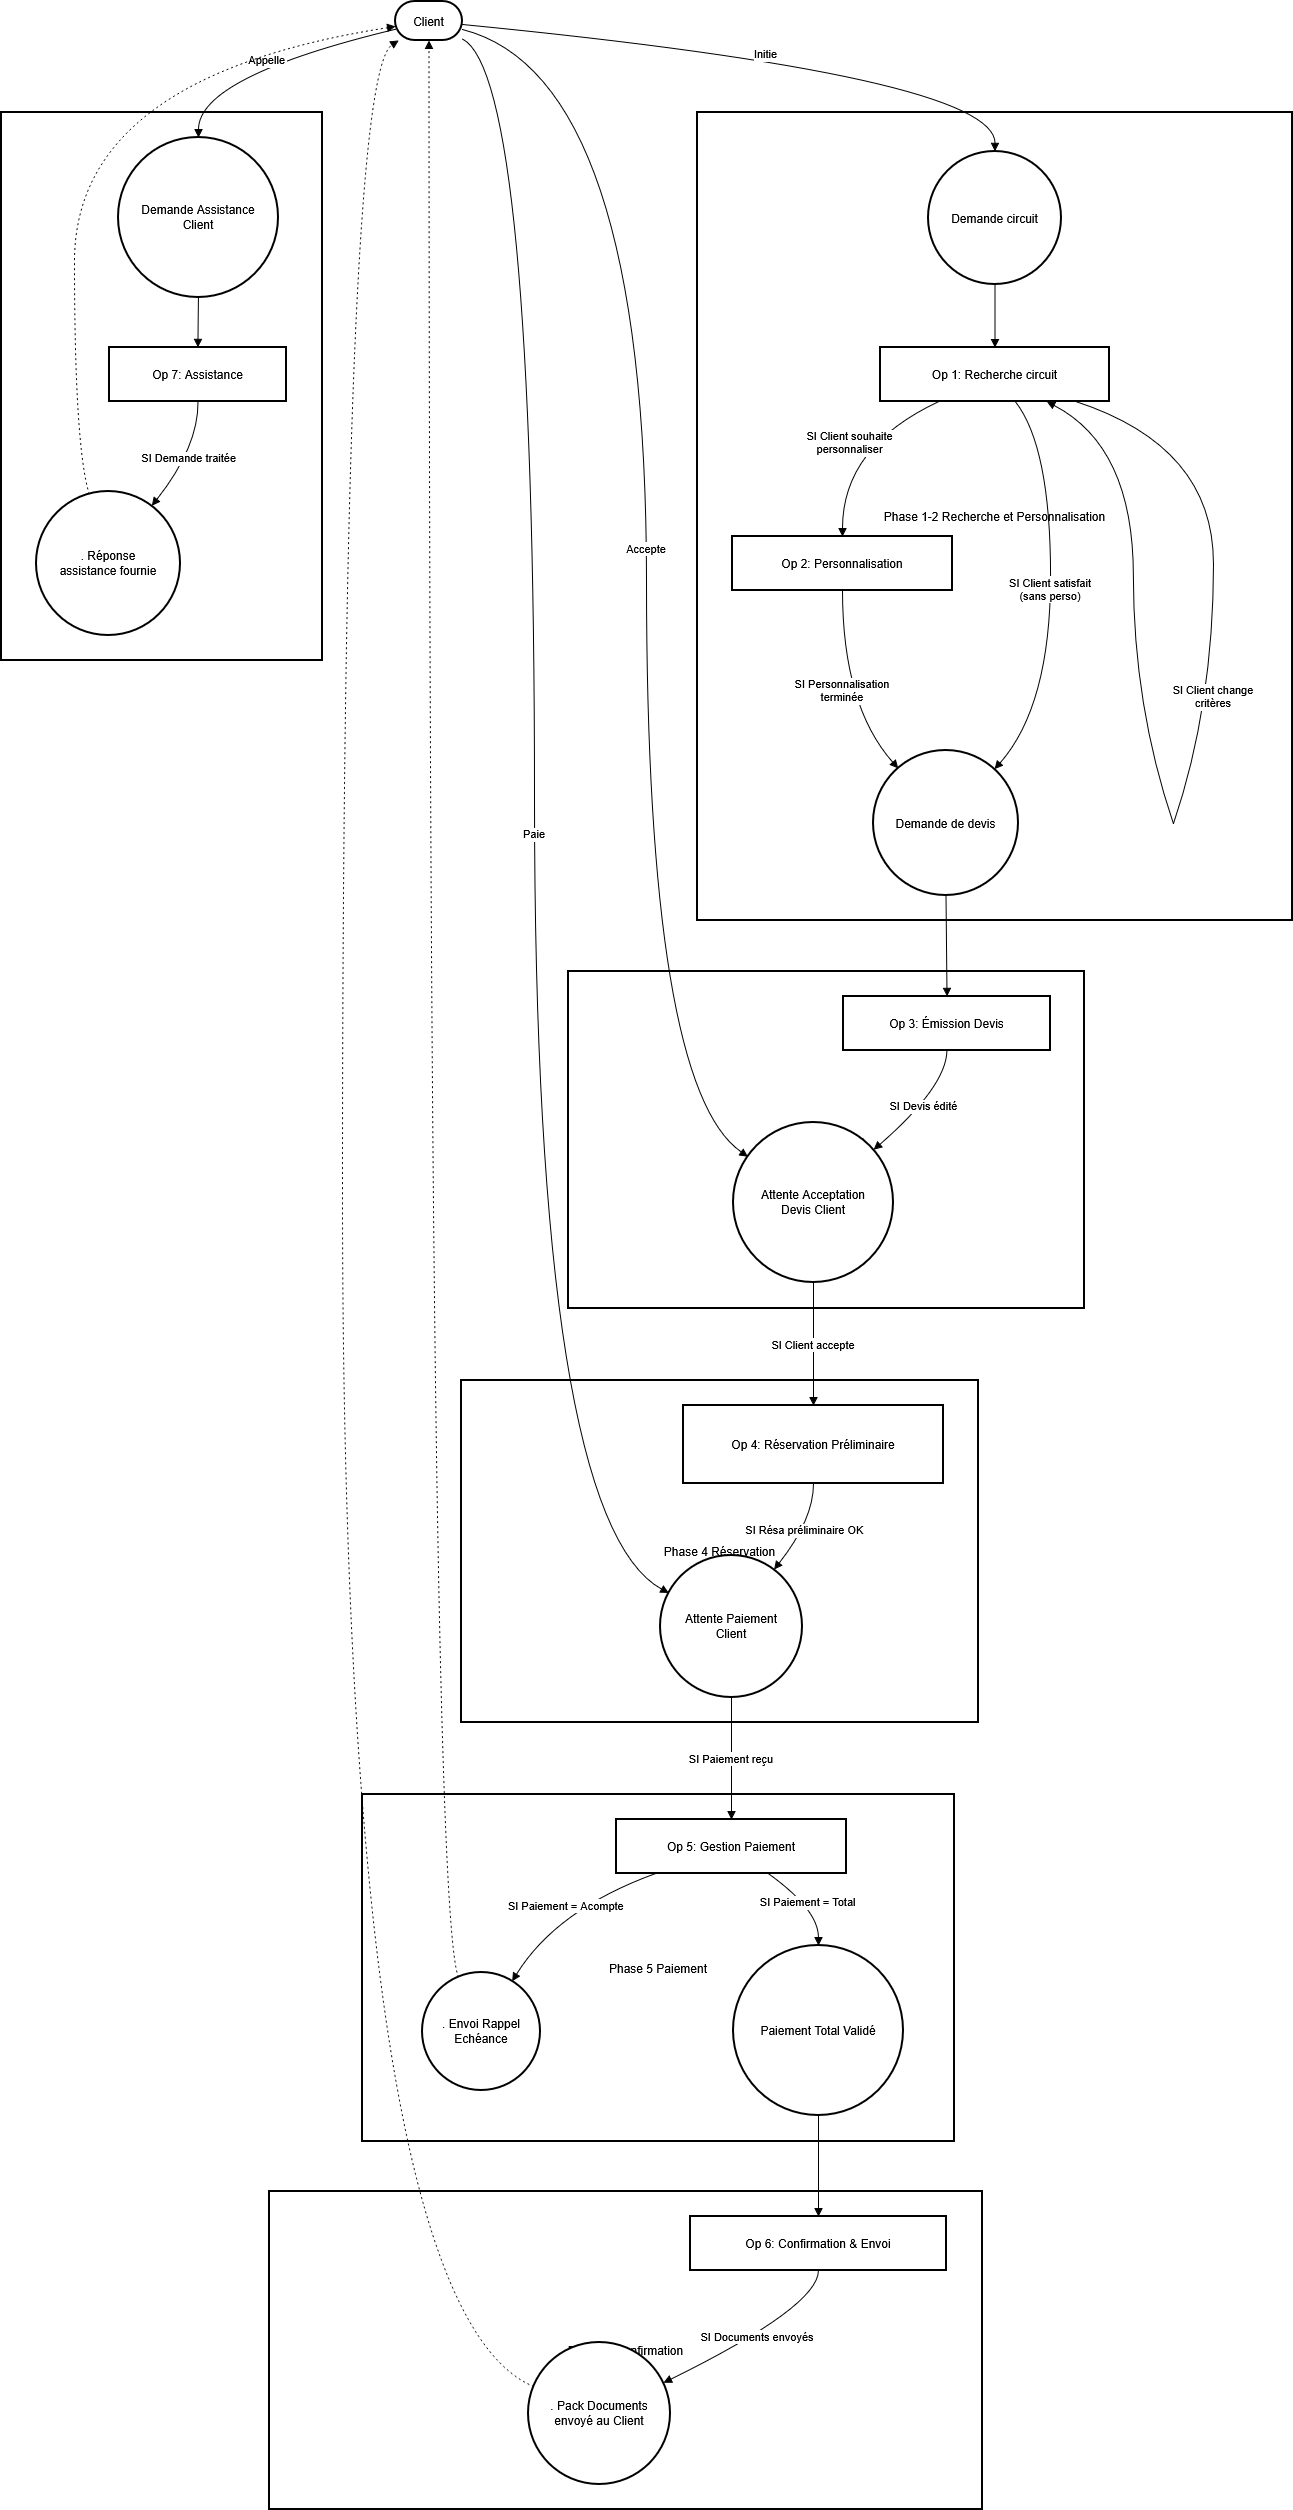

The diagram above was exported from draw.io. Its source (the exported page's mxGraphModel, read from the mxfile embedded in the PNG):
<mxGraphModel dx="1662" dy="927" grid="1" gridSize="10" guides="1" tooltips="1" connect="1" arrows="1" fold="1" page="1" pageScale="1" pageWidth="827" pageHeight="1169" math="0" shadow="0">
  <root>
    <mxCell id="0" />
    <mxCell id="1" parent="0" />
    <mxCell id="ojd0WXR-uP16h-UjV4OM-1" value="Phase 7 Assistance" style="whiteSpace=wrap;strokeWidth=2;" vertex="1" parent="1">
      <mxGeometry x="20" y="131" width="321" height="548" as="geometry" />
    </mxCell>
    <mxCell id="ojd0WXR-uP16h-UjV4OM-2" value="Phase 6 Confirmation" style="whiteSpace=wrap;strokeWidth=2;" vertex="1" parent="1">
      <mxGeometry x="288" y="2210" width="713" height="318" as="geometry" />
    </mxCell>
    <mxCell id="ojd0WXR-uP16h-UjV4OM-3" value="Phase 5 Paiement" style="whiteSpace=wrap;strokeWidth=2;" vertex="1" parent="1">
      <mxGeometry x="381" y="1813" width="592" height="347" as="geometry" />
    </mxCell>
    <mxCell id="ojd0WXR-uP16h-UjV4OM-4" value="Phase 4 Réservation" style="whiteSpace=wrap;strokeWidth=2;" vertex="1" parent="1">
      <mxGeometry x="480" y="1399" width="517" height="342" as="geometry" />
    </mxCell>
    <mxCell id="ojd0WXR-uP16h-UjV4OM-5" value="Phase 3 Devis" style="whiteSpace=wrap;strokeWidth=2;" vertex="1" parent="1">
      <mxGeometry x="587" y="990" width="516" height="337" as="geometry" />
    </mxCell>
    <mxCell id="ojd0WXR-uP16h-UjV4OM-6" value="Phase 1-2 Recherche et Personnalisation" style="whiteSpace=wrap;strokeWidth=2;" vertex="1" parent="1">
      <mxGeometry x="716" y="131" width="595" height="808" as="geometry" />
    </mxCell>
    <mxCell id="ojd0WXR-uP16h-UjV4OM-7" value="Client" style="rounded=1;whiteSpace=wrap;arcSize=50;strokeWidth=2;" vertex="1" parent="1">
      <mxGeometry x="414" y="20" width="67" height="39" as="geometry" />
    </mxCell>
    <mxCell id="ojd0WXR-uP16h-UjV4OM-8" value="Demande circuit" style="ellipse;aspect=fixed;strokeWidth=2;whiteSpace=wrap;" vertex="1" parent="1">
      <mxGeometry x="947" y="170" width="133" height="133" as="geometry" />
    </mxCell>
    <mxCell id="ojd0WXR-uP16h-UjV4OM-9" value="Op 1: Recherche circuit" style="whiteSpace=wrap;strokeWidth=2;" vertex="1" parent="1">
      <mxGeometry x="899" y="366" width="229" height="54" as="geometry" />
    </mxCell>
    <mxCell id="ojd0WXR-uP16h-UjV4OM-10" value="Demande de devis" style="ellipse;aspect=fixed;strokeWidth=2;whiteSpace=wrap;" vertex="1" parent="1">
      <mxGeometry x="892" y="769" width="145" height="145" as="geometry" />
    </mxCell>
    <mxCell id="ojd0WXR-uP16h-UjV4OM-11" value="Op 2: Personnalisation" style="whiteSpace=wrap;strokeWidth=2;" vertex="1" parent="1">
      <mxGeometry x="751" y="555" width="220" height="54" as="geometry" />
    </mxCell>
    <mxCell id="ojd0WXR-uP16h-UjV4OM-12" value="Op 3: Émission Devis" style="whiteSpace=wrap;strokeWidth=2;" vertex="1" parent="1">
      <mxGeometry x="862" y="1015" width="207" height="54" as="geometry" />
    </mxCell>
    <mxCell id="ojd0WXR-uP16h-UjV4OM-13" value="Attente Acceptation&#10;Devis Client" style="ellipse;aspect=fixed;strokeWidth=2;whiteSpace=wrap;" vertex="1" parent="1">
      <mxGeometry x="752" y="1141" width="160" height="160" as="geometry" />
    </mxCell>
    <mxCell id="ojd0WXR-uP16h-UjV4OM-14" value="Op 4: Réservation Préliminaire" style="whiteSpace=wrap;strokeWidth=2;" vertex="1" parent="1">
      <mxGeometry x="702" y="1424" width="260" height="78" as="geometry" />
    </mxCell>
    <mxCell id="ojd0WXR-uP16h-UjV4OM-15" value="Attente Paiement&#10;Client" style="ellipse;aspect=fixed;strokeWidth=2;whiteSpace=wrap;" vertex="1" parent="1">
      <mxGeometry x="679" y="1574" width="142" height="142" as="geometry" />
    </mxCell>
    <mxCell id="ojd0WXR-uP16h-UjV4OM-16" value="Op 5: Gestion Paiement" style="whiteSpace=wrap;strokeWidth=2;" vertex="1" parent="1">
      <mxGeometry x="635" y="1838" width="230" height="54" as="geometry" />
    </mxCell>
    <mxCell id="ojd0WXR-uP16h-UjV4OM-17" value=". Envoi Rappel&#10;Echéance" style="ellipse;aspect=fixed;strokeWidth=2;whiteSpace=wrap;" vertex="1" parent="1">
      <mxGeometry x="441" y="1991" width="118" height="118" as="geometry" />
    </mxCell>
    <mxCell id="ojd0WXR-uP16h-UjV4OM-18" value="Paiement Total Validé" style="ellipse;aspect=fixed;strokeWidth=2;whiteSpace=wrap;" vertex="1" parent="1">
      <mxGeometry x="752" y="1964" width="170" height="170" as="geometry" />
    </mxCell>
    <mxCell id="ojd0WXR-uP16h-UjV4OM-19" value="Op 6: Confirmation &amp; Envoi" style="whiteSpace=wrap;strokeWidth=2;" vertex="1" parent="1">
      <mxGeometry x="709" y="2235" width="256" height="54" as="geometry" />
    </mxCell>
    <mxCell id="ojd0WXR-uP16h-UjV4OM-20" value=". Pack Documents&#10;envoyé au Client" style="ellipse;aspect=fixed;strokeWidth=2;whiteSpace=wrap;" vertex="1" parent="1">
      <mxGeometry x="547" y="2361" width="142" height="142" as="geometry" />
    </mxCell>
    <mxCell id="ojd0WXR-uP16h-UjV4OM-21" value="Demande Assistance&#10;Client" style="ellipse;aspect=fixed;strokeWidth=2;whiteSpace=wrap;" vertex="1" parent="1">
      <mxGeometry x="137" y="156" width="160" height="160" as="geometry" />
    </mxCell>
    <mxCell id="ojd0WXR-uP16h-UjV4OM-22" value="Op 7: Assistance" style="whiteSpace=wrap;strokeWidth=2;" vertex="1" parent="1">
      <mxGeometry x="128" y="366" width="177" height="54" as="geometry" />
    </mxCell>
    <mxCell id="ojd0WXR-uP16h-UjV4OM-23" value=". Réponse&#10;assistance fournie" style="ellipse;aspect=fixed;strokeWidth=2;whiteSpace=wrap;" vertex="1" parent="1">
      <mxGeometry x="55" y="510" width="144" height="144" as="geometry" />
    </mxCell>
    <mxCell id="ojd0WXR-uP16h-UjV4OM-24" value="" style="whiteSpace=wrap;strokeWidth=2;" vertex="1" parent="1">
      <mxGeometry x="1232" y="582" as="geometry" />
    </mxCell>
    <mxCell id="ojd0WXR-uP16h-UjV4OM-25" value="" style="whiteSpace=wrap;strokeWidth=2;" vertex="1" parent="1">
      <mxGeometry x="1192" y="842" as="geometry" />
    </mxCell>
    <mxCell id="ojd0WXR-uP16h-UjV4OM-26" value="" style="curved=1;startArrow=none;endArrow=block;exitX=0.5;exitY=1;entryX=0.5;entryY=0.01;rounded=0;" edge="1" parent="1" source="ojd0WXR-uP16h-UjV4OM-8" target="ojd0WXR-uP16h-UjV4OM-9">
      <mxGeometry relative="1" as="geometry">
        <Array as="points" />
      </mxGeometry>
    </mxCell>
    <mxCell id="ojd0WXR-uP16h-UjV4OM-27" value="SI Client satisfait&#10;(sans perso)" style="curved=1;startArrow=none;endArrow=block;exitX=0.59;exitY=1.01;entryX=0.95;entryY=0;rounded=0;" edge="1" parent="1" source="ojd0WXR-uP16h-UjV4OM-9" target="ojd0WXR-uP16h-UjV4OM-10">
      <mxGeometry relative="1" as="geometry">
        <Array as="points">
          <mxPoint x="1069" y="465" />
          <mxPoint x="1069" y="724" />
        </Array>
      </mxGeometry>
    </mxCell>
    <mxCell id="ojd0WXR-uP16h-UjV4OM-28" value="SI Client souhaite&#10;personnaliser" style="curved=1;startArrow=none;endArrow=block;exitX=0.25;exitY=1.01;entryX=0.5;entryY=0;rounded=0;" edge="1" parent="1" source="ojd0WXR-uP16h-UjV4OM-9" target="ojd0WXR-uP16h-UjV4OM-11">
      <mxGeometry relative="1" as="geometry">
        <Array as="points">
          <mxPoint x="861" y="465" />
        </Array>
      </mxGeometry>
    </mxCell>
    <mxCell id="ojd0WXR-uP16h-UjV4OM-29" value="" style="curved=1;startArrow=none;endArrow=none;exitX=0.86;exitY=1.01;entryX=-Infinity;entryY=Infinity;rounded=0;" edge="1" parent="1" source="ojd0WXR-uP16h-UjV4OM-9" target="ojd0WXR-uP16h-UjV4OM-24">
      <mxGeometry relative="1" as="geometry">
        <Array as="points">
          <mxPoint x="1232" y="465" />
        </Array>
      </mxGeometry>
    </mxCell>
    <mxCell id="ojd0WXR-uP16h-UjV4OM-30" value="SI Client change&#10;critères" style="curved=1;startArrow=none;endArrow=none;exitX=-Infinity;exitY=Infinity;entryX=-Infinity;entryY=-Infinity;rounded=0;" edge="1" parent="1" source="ojd0WXR-uP16h-UjV4OM-24" target="ojd0WXR-uP16h-UjV4OM-25">
      <mxGeometry relative="1" as="geometry">
        <Array as="points">
          <mxPoint x="1232" y="724" />
        </Array>
      </mxGeometry>
    </mxCell>
    <mxCell id="ojd0WXR-uP16h-UjV4OM-31" value="" style="curved=1;startArrow=none;endArrow=block;exitX=-Infinity;exitY=-Infinity;entryX=0.73;entryY=1.01;rounded=0;" edge="1" parent="1" source="ojd0WXR-uP16h-UjV4OM-25" target="ojd0WXR-uP16h-UjV4OM-9">
      <mxGeometry relative="1" as="geometry">
        <Array as="points">
          <mxPoint x="1152" y="724" />
          <mxPoint x="1152" y="465" />
        </Array>
      </mxGeometry>
    </mxCell>
    <mxCell id="ojd0WXR-uP16h-UjV4OM-32" value="SI Personnalisation&#10;terminée" style="curved=1;startArrow=none;endArrow=block;exitX=0.5;exitY=1;entryX=0.06;entryY=0;rounded=0;" edge="1" parent="1" source="ojd0WXR-uP16h-UjV4OM-11" target="ojd0WXR-uP16h-UjV4OM-10">
      <mxGeometry relative="1" as="geometry">
        <Array as="points">
          <mxPoint x="861" y="724" />
        </Array>
      </mxGeometry>
    </mxCell>
    <mxCell id="ojd0WXR-uP16h-UjV4OM-33" value="" style="curved=1;startArrow=none;endArrow=block;exitX=0.5;exitY=1;entryX=0.5;entryY=-0.01;rounded=0;" edge="1" parent="1" source="ojd0WXR-uP16h-UjV4OM-10" target="ojd0WXR-uP16h-UjV4OM-12">
      <mxGeometry relative="1" as="geometry">
        <Array as="points" />
      </mxGeometry>
    </mxCell>
    <mxCell id="ojd0WXR-uP16h-UjV4OM-34" value="SI Devis édité" style="curved=1;startArrow=none;endArrow=block;exitX=0.5;exitY=0.99;entryX=1;entryY=0.06;rounded=0;" edge="1" parent="1" source="ojd0WXR-uP16h-UjV4OM-12" target="ojd0WXR-uP16h-UjV4OM-13">
      <mxGeometry relative="1" as="geometry">
        <Array as="points">
          <mxPoint x="965" y="1105" />
        </Array>
      </mxGeometry>
    </mxCell>
    <mxCell id="ojd0WXR-uP16h-UjV4OM-35" value="SI Client accepte" style="curved=1;startArrow=none;endArrow=block;exitX=0.5;exitY=1;entryX=0.5;entryY=0;rounded=0;" edge="1" parent="1" source="ojd0WXR-uP16h-UjV4OM-13" target="ojd0WXR-uP16h-UjV4OM-14">
      <mxGeometry relative="1" as="geometry">
        <Array as="points" />
      </mxGeometry>
    </mxCell>
    <mxCell id="ojd0WXR-uP16h-UjV4OM-36" value="SI Résa préliminaire OK" style="curved=1;startArrow=none;endArrow=block;exitX=0.5;exitY=1;entryX=0.88;entryY=0;rounded=0;" edge="1" parent="1" source="ojd0WXR-uP16h-UjV4OM-14" target="ojd0WXR-uP16h-UjV4OM-15">
      <mxGeometry relative="1" as="geometry">
        <Array as="points">
          <mxPoint x="832" y="1538" />
        </Array>
      </mxGeometry>
    </mxCell>
    <mxCell id="ojd0WXR-uP16h-UjV4OM-37" value="SI Paiement reçu" style="curved=1;startArrow=none;endArrow=block;exitX=0.5;exitY=1;entryX=0.5;entryY=0;rounded=0;" edge="1" parent="1" source="ojd0WXR-uP16h-UjV4OM-15" target="ojd0WXR-uP16h-UjV4OM-16">
      <mxGeometry relative="1" as="geometry">
        <Array as="points" />
      </mxGeometry>
    </mxCell>
    <mxCell id="ojd0WXR-uP16h-UjV4OM-38" value="SI Paiement = Acompte" style="curved=1;startArrow=none;endArrow=block;exitX=0.17;exitY=1;entryX=0.81;entryY=0;rounded=0;" edge="1" parent="1" source="ojd0WXR-uP16h-UjV4OM-16" target="ojd0WXR-uP16h-UjV4OM-17">
      <mxGeometry relative="1" as="geometry">
        <Array as="points">
          <mxPoint x="575" y="1928" />
        </Array>
      </mxGeometry>
    </mxCell>
    <mxCell id="ojd0WXR-uP16h-UjV4OM-39" value="SI Paiement = Total" style="curved=1;startArrow=none;endArrow=block;exitX=0.66;exitY=1;entryX=0.5;entryY=0;rounded=0;" edge="1" parent="1" source="ojd0WXR-uP16h-UjV4OM-16" target="ojd0WXR-uP16h-UjV4OM-18">
      <mxGeometry relative="1" as="geometry">
        <Array as="points">
          <mxPoint x="837" y="1928" />
        </Array>
      </mxGeometry>
    </mxCell>
    <mxCell id="ojd0WXR-uP16h-UjV4OM-40" value="" style="curved=1;startArrow=none;endArrow=block;exitX=0.5;exitY=1;entryX=0.5;entryY=-0.01;rounded=0;" edge="1" parent="1" source="ojd0WXR-uP16h-UjV4OM-18" target="ojd0WXR-uP16h-UjV4OM-19">
      <mxGeometry relative="1" as="geometry">
        <Array as="points" />
      </mxGeometry>
    </mxCell>
    <mxCell id="ojd0WXR-uP16h-UjV4OM-41" value="SI Documents envoyés" style="curved=1;startArrow=none;endArrow=block;exitX=0.5;exitY=0.99;entryX=1;entryY=0.26;rounded=0;" edge="1" parent="1" source="ojd0WXR-uP16h-UjV4OM-19" target="ojd0WXR-uP16h-UjV4OM-20">
      <mxGeometry relative="1" as="geometry">
        <Array as="points">
          <mxPoint x="837" y="2325" />
        </Array>
      </mxGeometry>
    </mxCell>
    <mxCell id="ojd0WXR-uP16h-UjV4OM-42" value="" style="curved=1;startArrow=none;endArrow=block;exitX=0.5;exitY=1;entryX=0.5;entryY=0.01;rounded=0;" edge="1" parent="1" source="ojd0WXR-uP16h-UjV4OM-21" target="ojd0WXR-uP16h-UjV4OM-22">
      <mxGeometry relative="1" as="geometry">
        <Array as="points" />
      </mxGeometry>
    </mxCell>
    <mxCell id="ojd0WXR-uP16h-UjV4OM-43" value="SI Demande traitée" style="curved=1;startArrow=none;endArrow=block;exitX=0.5;exitY=1.01;entryX=0.88;entryY=0;rounded=0;" edge="1" parent="1" source="ojd0WXR-uP16h-UjV4OM-22" target="ojd0WXR-uP16h-UjV4OM-23">
      <mxGeometry relative="1" as="geometry">
        <Array as="points">
          <mxPoint x="217" y="465" />
        </Array>
      </mxGeometry>
    </mxCell>
    <mxCell id="ojd0WXR-uP16h-UjV4OM-44" value="Initie" style="curved=1;startArrow=none;endArrow=block;exitX=1;exitY=0.59;entryX=0.5;entryY=0;rounded=0;" edge="1" parent="1" source="ojd0WXR-uP16h-UjV4OM-7" target="ojd0WXR-uP16h-UjV4OM-8">
      <mxGeometry relative="1" as="geometry">
        <Array as="points">
          <mxPoint x="1014" y="95" />
        </Array>
      </mxGeometry>
    </mxCell>
    <mxCell id="ojd0WXR-uP16h-UjV4OM-45" value="Accepte" style="curved=1;startArrow=none;endArrow=block;exitX=1;exitY=0.72;entryX=0;entryY=0.15;rounded=0;" edge="1" parent="1" source="ojd0WXR-uP16h-UjV4OM-7" target="ojd0WXR-uP16h-UjV4OM-13">
      <mxGeometry relative="1" as="geometry">
        <Array as="points">
          <mxPoint x="665" y="95" />
          <mxPoint x="665" y="1105" />
        </Array>
      </mxGeometry>
    </mxCell>
    <mxCell id="ojd0WXR-uP16h-UjV4OM-46" value="Paie" style="curved=1;startArrow=none;endArrow=block;exitX=1;exitY=0.96;entryX=0;entryY=0.23;rounded=0;" edge="1" parent="1" source="ojd0WXR-uP16h-UjV4OM-7" target="ojd0WXR-uP16h-UjV4OM-15">
      <mxGeometry relative="1" as="geometry">
        <Array as="points">
          <mxPoint x="553" y="95" />
          <mxPoint x="553" y="1538" />
        </Array>
      </mxGeometry>
    </mxCell>
    <mxCell id="ojd0WXR-uP16h-UjV4OM-47" value="Appelle" style="curved=1;startArrow=none;endArrow=block;exitX=0;exitY=0.71;entryX=0.5;entryY=0;rounded=0;" edge="1" parent="1" source="ojd0WXR-uP16h-UjV4OM-7" target="ojd0WXR-uP16h-UjV4OM-21">
      <mxGeometry relative="1" as="geometry">
        <Array as="points">
          <mxPoint x="217" y="95" />
        </Array>
      </mxGeometry>
    </mxCell>
    <mxCell id="ojd0WXR-uP16h-UjV4OM-48" value="" style="curved=1;dashed=1;dashPattern=2 3;startArrow=none;endArrow=block;exitX=0.28;exitY=0;entryX=0.5;entryY=1;rounded=0;" edge="1" parent="1" source="ojd0WXR-uP16h-UjV4OM-17" target="ojd0WXR-uP16h-UjV4OM-7">
      <mxGeometry relative="1" as="geometry">
        <Array as="points">
          <mxPoint x="448" y="1928" />
        </Array>
      </mxGeometry>
    </mxCell>
    <mxCell id="ojd0WXR-uP16h-UjV4OM-49" value="" style="curved=1;dashed=1;dashPattern=2 3;startArrow=none;endArrow=block;exitX=0;exitY=0.29;entryX=0.05;entryY=1;rounded=0;" edge="1" parent="1" source="ojd0WXR-uP16h-UjV4OM-20" target="ojd0WXR-uP16h-UjV4OM-7">
      <mxGeometry relative="1" as="geometry">
        <Array as="points">
          <mxPoint x="361" y="2325" />
          <mxPoint x="361" y="95" />
        </Array>
      </mxGeometry>
    </mxCell>
    <mxCell id="ojd0WXR-uP16h-UjV4OM-50" value="" style="curved=1;dashed=1;dashPattern=2 3;startArrow=none;endArrow=block;exitX=0.36;exitY=0;entryX=0;entryY=0.64;rounded=0;" edge="1" parent="1" source="ojd0WXR-uP16h-UjV4OM-23" target="ojd0WXR-uP16h-UjV4OM-7">
      <mxGeometry relative="1" as="geometry">
        <Array as="points">
          <mxPoint x="93" y="465" />
          <mxPoint x="93" y="95" />
        </Array>
      </mxGeometry>
    </mxCell>
  </root>
</mxGraphModel>